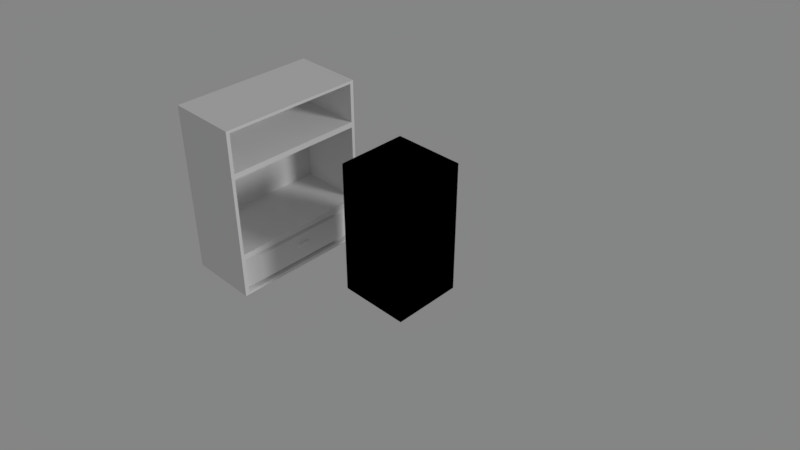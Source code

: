 # Source: cupboard.blend  (saved by Blender 2.79.0; exported with 4.5.12 LTS)
import bpy
from mathutils import Matrix  # noqa: F401  (used for matrix-valued properties, if any)

bpy.ops.wm.read_factory_settings(use_empty=True)
scene = bpy.context.scene
scene.name = 'Scene'

# ---- collections
col_collection_1 = bpy.data.collections.new('Collection 1'); scene.collection.children.link(col_collection_1)

# ---- materials (node trees are filled in below, after node groups)
mat_material = bpy.data.materials.new('Material')
mat_material.alpha_threshold = 0.0
mat_material.roughness = 0.5

# ---- node groups
ng_prinipaledshaderoptimased = bpy.data.node_groups.new('PrinipaledShaderOptimased', 'ShaderNodeTree')
_s = ng_prinipaledshaderoptimased.interface.new_socket(name='Shader OP', in_out='OUTPUT', socket_type='NodeSocketShader')
_s = ng_prinipaledshaderoptimased.interface.new_socket(name='Shader NOP', in_out='OUTPUT', socket_type='NodeSocketShader')
_s = ng_prinipaledshaderoptimased.interface.new_socket(name='Base Color', in_out='INPUT', socket_type='NodeSocketColor')
_s.default_value = (0.8, 0.8, 0.8, 1.0)
_s = ng_prinipaledshaderoptimased.interface.new_socket(name='Subsurface', in_out='INPUT', socket_type='NodeSocketFloat')
_s.subtype = 'FACTOR'
_s.min_value = 0.0
_s.max_value = 1.0
_s = ng_prinipaledshaderoptimased.interface.new_socket(name='Subsurface Radius', in_out='INPUT', socket_type='NodeSocketVector')
_s.default_value = (1.0, 1.0, 1.0)
_s.min_value = 0.0
_s.max_value = 100.0
_s = ng_prinipaledshaderoptimased.interface.new_socket(name='Subsurface Color', in_out='INPUT', socket_type='NodeSocketColor')
_s.default_value = (0.7, 0.1, 0.1, 1.0)
_s = ng_prinipaledshaderoptimased.interface.new_socket(name='Metallic', in_out='INPUT', socket_type='NodeSocketFloat')
_s.subtype = 'FACTOR'
_s.min_value = 0.0
_s.max_value = 1.0
_s = ng_prinipaledshaderoptimased.interface.new_socket(name='Specular', in_out='INPUT', socket_type='NodeSocketFloat')
_s.subtype = 'FACTOR'
_s.default_value = 0.5
_s.min_value = 0.0
_s.max_value = 1.0
_s = ng_prinipaledshaderoptimased.interface.new_socket(name='Specular Tint', in_out='INPUT', socket_type='NodeSocketFloat')
_s.subtype = 'FACTOR'
_s.min_value = 0.0
_s.max_value = 1.0
_s = ng_prinipaledshaderoptimased.interface.new_socket(name='Roughness', in_out='INPUT', socket_type='NodeSocketFloat')
_s.subtype = 'FACTOR'
_s.default_value = 0.5
_s.min_value = 0.0
_s.max_value = 1.0
_s = ng_prinipaledshaderoptimased.interface.new_socket(name='Anisotropic', in_out='INPUT', socket_type='NodeSocketFloat')
_s.subtype = 'FACTOR'
_s.min_value = 0.0
_s.max_value = 1.0
_s = ng_prinipaledshaderoptimased.interface.new_socket(name='Anisotropic Rotation', in_out='INPUT', socket_type='NodeSocketFloat')
_s.subtype = 'FACTOR'
_s.min_value = 0.0
_s.max_value = 1.0
_s = ng_prinipaledshaderoptimased.interface.new_socket(name='Sheen', in_out='INPUT', socket_type='NodeSocketFloat')
_s.subtype = 'FACTOR'
_s.min_value = 0.0
_s.max_value = 1.0
_s = ng_prinipaledshaderoptimased.interface.new_socket(name='Sheen Tint', in_out='INPUT', socket_type='NodeSocketFloat')
_s.subtype = 'FACTOR'
_s.default_value = 0.5
_s.min_value = 0.0
_s.max_value = 1.0
_s = ng_prinipaledshaderoptimased.interface.new_socket(name='Clearcoat', in_out='INPUT', socket_type='NodeSocketFloat')
_s.subtype = 'FACTOR'
_s.min_value = 0.0
_s.max_value = 1.0
_s = ng_prinipaledshaderoptimased.interface.new_socket(name='Clearcoat Roughness', in_out='INPUT', socket_type='NodeSocketFloat')
_s.subtype = 'FACTOR'
_s.default_value = 0.03
_s.min_value = 0.0
_s.max_value = 1.0
_s = ng_prinipaledshaderoptimased.interface.new_socket(name='IOR', in_out='INPUT', socket_type='NodeSocketFloat')
_s.default_value = 1.45
_s.min_value = 0.0
_s.max_value = 1000.0
_s = ng_prinipaledshaderoptimased.interface.new_socket(name='Transmission', in_out='INPUT', socket_type='NodeSocketFloat')
_s.subtype = 'FACTOR'
_s.min_value = 0.0
_s.max_value = 1.0
_s = ng_prinipaledshaderoptimased.interface.new_socket(name='Normal', in_out='INPUT', socket_type='NodeSocketVector')
_s.min_value = -1.0
_s.max_value = 1.0
_s.hide_value = True
_s = ng_prinipaledshaderoptimased.interface.new_socket(name='Clearcoat Normal', in_out='INPUT', socket_type='NodeSocketVector')
_s.min_value = -1.0
_s.max_value = 1.0
_s.hide_value = True
_s = ng_prinipaledshaderoptimased.interface.new_socket(name='Tangent', in_out='INPUT', socket_type='NodeSocketVector')
_s.min_value = -1.0
_s.max_value = 1.0
_s.hide_value = True
_N = ng_prinipaledshaderoptimased.nodes; _L = ng_prinipaledshaderoptimased.links
n0 = _N.new('ShaderNodeBsdfPrincipled'); n0.name = 'Principled BSDF'; n0.location = (-177, 98)
n0.width = 150
n0.subsurface_method = 'BURLEY'
n1 = _N.new('ShaderNodeBsdfDiffuse'); n1.name = 'Diffuse BSDF'; n1.location = (-23, 500)
n2 = _N.new('ShaderNodeBsdfAnisotropic'); n2.name = 'Glossy BSDF'; n2.location = (-23, 299)
n2.distribution = 'GGX'
n3 = _N.new('ShaderNodeMixShader'); n3.name = 'Mix Shader'; n3.location = (242, 420)
n4 = _N.new('ShaderNodeLightPath'); n4.name = 'Light Path'; n4.location = (10, -137)
n5 = _N.new('ShaderNodeMixShader'); n5.name = 'Mix Shader.001'; n5.location = (273, -34)
n6 = _N.new('NodeGroupOutput'); n6.name = 'Group Output'; n6.location = (532, 15)
n7 = _N.new('NodeGroupInput'); n7.name = 'Group Input'; n7.location = (-384, 32)
n8 = _N.new('ShaderNodeMath'); n8.name = 'Math'; n8.location = (0, 0)
n8.operation = 'POWER'
_L.new(n7.outputs[0], n0.inputs[0])
_L.new(n7.outputs[1], n0.inputs[8])
_L.new(n7.outputs[2], n0.inputs[9])
_L.new(n7.outputs[4], n0.inputs[1])
_L.new(n7.outputs[5], n0.inputs[13])
_L.new(n7.outputs[6], n0.inputs[14])
_L.new(n7.outputs[7], n0.inputs[2])
_L.new(n7.outputs[8], n0.inputs[15])
_L.new(n7.outputs[9], n0.inputs[16])
_L.new(n7.outputs[10], n0.inputs[24])
_L.new(n7.outputs[12], n0.inputs[19])
_L.new(n7.outputs[13], n0.inputs[20])
_L.new(n7.outputs[14], n0.inputs[3])
_L.new(n7.outputs[15], n0.inputs[18])
_L.new(n7.outputs[16], n0.inputs[5])
_L.new(n7.outputs[17], n0.inputs[23])
_L.new(n7.outputs[18], n0.inputs[17])
_L.new(n2.outputs[0], n3.inputs[2])
_L.new(n1.outputs[0], n3.inputs[1])
_L.new(n7.outputs[0], n1.inputs[0])
_L.new(n7.outputs[0], n2.inputs[0])
_L.new(n7.outputs[4], n3.inputs[0])
_L.new(n3.outputs[0], n5.inputs[1])
_L.new(n0.outputs[0], n5.inputs[2])
_L.new(n4.outputs[0], n5.inputs[0])
_L.new(n5.outputs[0], n6.inputs[0])
_L.new(n0.outputs[0], n6.inputs[1])
_L.new(n7.outputs[7], n8.inputs[0])
_L.new(n8.outputs[0], n2.inputs[1])
n6.is_active_output = True

# ---- material node trees
mat_material.use_nodes = True; mat_material.node_tree.nodes.clear()
_N = mat_material.node_tree.nodes; _L = mat_material.node_tree.links
n0 = _N.new('ShaderNodeOutputMaterial'); n0.name = 'Material Output'; n0.location = (300, 300)
n1 = _N.new('ShaderNodeGroup'); n1.name = 'Group'; n1.location = (-196, 225)
n1.node_tree = ng_prinipaledshaderoptimased
n1.inputs[0].default_value = (0.8, 0.8, 0.8, 1.0)
n1.inputs[1].default_value = 0.0
n1.inputs[2].default_value = (1.0, 1.0, 1.0)
n1.inputs[3].default_value = (0.7, 0.1, 0.1, 1.0)
n1.inputs[4].default_value = 0.0
n1.inputs[5].default_value = 0.5
n1.inputs[6].default_value = 0.0
n1.inputs[7].default_value = 0.5
n1.inputs[8].default_value = 0.0
n1.inputs[9].default_value = 0.0
n1.inputs[10].default_value = 0.0
n1.inputs[11].default_value = 0.5
n1.inputs[12].default_value = 0.0
n1.inputs[13].default_value = 0.03
n1.inputs[14].default_value = 1.45
n1.inputs[15].default_value = 0.0
n1.inputs[16].default_value = (0.0, 0.0, 0.0)
n1.inputs[17].default_value = (0.0, 0.0, 0.0)
n1.inputs[18].default_value = (0.0, 0.0, 0.0)
n0.is_active_output = True

# ---- world
world_world = bpy.data.worlds.new('World'); scene.world = world_world
world_world.use_nodes = True; world_world.node_tree.nodes.clear()
_N = world_world.node_tree.nodes; _L = world_world.node_tree.links
n0 = _N.new('ShaderNodeOutputWorld'); n0.name = 'World Output'; n0.location = (300, 300)
n1 = _N.new('ShaderNodeBackground'); n1.name = 'Background'; n1.location = (110, 300)
n1.inputs[0].default_value = (0.233, 0.233, 0.233, 1.0)
_L.new(n1.outputs[0], n0.inputs[0])
n0.is_active_output = True
world_world.color = (0.05088, 0.05088, 0.05088)
world_world.use_sun_shadow = False
world_world.sun_shadow_jitter_overblur = 0.0
world_world.cycles.sampling_method = 'MANUAL'

# ---- cameras
cam_camera = bpy.data.cameras.new('Camera')
cam_camera.clip_end = 100.0
cam_camera.lens = 35.0
cam_camera.sensor_width = 32.0
cam_camera.sensor_height = 18.0
cam_camera.display_size = 2.0
cam_camera.dof.focus_distance = 0.0

# ---- lights
light_sun = bpy.data.lights.new('Sun', 'SUN')
light_sun.transmission_factor = 0.0
light_sun.angle = 0.1993
light_sun.energy = 1.0
light_sun.shadow_buffer_clip_start = 0.5
light_sun.shadow_soft_size = 0.1
light_sun.shadow_cascade_max_distance = 1000.0

# ---- meshes
me_cube = bpy.data.meshes.new('Cube')
me_cube.from_pydata([(-0.5, -1.532, 0.0), (-0.5, -1.532, 2.46), (-0.5, 0.5, 0.0), (-0.5, 0.5, 2.46), (0.5, -1.532, 0.0), (0.5, -1.532, 2.46), (0.5, 0.5, 0.0), (0.5, 0.5, 2.46), (-0.5, -1.532, 1.821), (-0.5, 0.5, 1.821), (0.5, 0.5, 1.821), (0.5, -1.532, 1.821), (-0.5, 0.5, 0.615), (0.5, 0.5, 0.615), (0.5, -1.532, 0.615), (-0.5, -1.532, 0.615), (-0.5, -0.5161, 0.0), (-0.5, -0.5161, 2.46), (0.5, -0.5161, 0.0), (0.5, -0.5161, 2.46), (0.5, -0.5161, 1.821), (-0.5, -0.5161, 1.821), (-0.5, -0.5161, 0.615), (0.5, -0.5161, 0.615), (0.5, -0.5161, 1.781), (0.5, -1.485, 1.781), (0.5, 0.4526, 1.781), (0.5, 0.4526, 0.6546), (0.5, -1.485, 0.6546), (0.5, -0.5161, 0.6546), (0.5, -0.5161, 2.42), (0.5, -1.482, 2.42), (0.5, 0.4502, 2.42), (0.5, 0.4502, 1.861), (0.5, -1.482, 1.861), (0.5, -0.5161, 1.861), (0.5, 0.4446, 0.5699), (0.5, 0.4446, 0.04517), (0.5, -0.5161, 0.04517), (0.5, -1.477, 0.5699), (0.5, -1.477, 0.04517), (0.5, -0.5161, 0.5699), (0.4045, 0.4446, 0.5699), (0.4045, 0.4446, 0.04517), (0.4045, -0.5161, 0.04517), (0.4045, -1.477, 0.5699), (0.4045, -1.477, 0.04517), (0.4045, -0.5161, 0.5699), (0.4953, 0.1995, 0.5029), (0.4953, 0.1995, 0.1121), (0.4953, -0.5161, 0.1121), (0.4953, -1.232, 0.5029), (0.4953, -1.232, 0.1121), (0.4953, -0.5161, 0.5029), (-0.4591, -0.5161, 1.781), (-0.4591, -1.485, 1.781), (-0.4591, 0.4526, 1.781), (-0.4591, 0.4526, 0.6546), (-0.4591, -1.485, 0.6546), (-0.4591, -0.5161, 0.6546), (-0.4591, -0.5161, 2.42), (-0.4591, -1.482, 2.42), (-0.4591, 0.4502, 2.42), (-0.4591, 0.4502, 1.861), (-0.4591, -1.482, 1.861), (-0.4591, -0.5161, 1.861), (-0.5, 0.5, 0.404), (0.5, 0.5, 0.404), (0.5, -1.532, 0.404), (-0.5, -1.532, 0.404), (-0.5, -0.5161, 0.404), (0.5, 0.4446, 0.3898), (0.5, -1.477, 0.3898), (0.4045, 0.4446, 0.3898), (0.4045, -1.477, 0.3898), (0.4953, 0.1995, 0.3688), (0.4953, -1.232, 0.3688), (0.4953, -0.421, 0.3688), (-0.5, 0.5, 0.2969), (0.5, 0.5, 0.2969), (0.5, -1.532, 0.2969), (-0.5, -0.5161, 0.2969), (0.5, 0.4446, 0.2984), (0.5, -1.477, 0.2984), (0.4045, 0.4446, 0.2984), (0.4045, -1.477, 0.2984), (0.4953, 0.1995, 0.3008), (0.4953, -1.232, 0.3008), (0.4953, -0.421, 0.3272), (-0.5, -1.532, 0.2969), (-0.5, -0.6196, 0.0), (0.5, -0.6196, 2.46), (0.5, -0.6196, 1.821), (0.5, -0.6196, 0.615), (-0.5, -0.6196, 2.46), (0.5, -0.6196, 0.0), (-0.5, -0.6196, 1.821), (-0.5, -0.6196, 0.615), (0.5, -0.6148, 1.781), (0.5, -0.6148, 0.6546), (0.5, -0.6146, 2.42), (0.5, -0.6146, 1.861), (0.5, -0.614, 0.5699), (0.5, -0.614, 0.04517), (0.4045, -0.614, 0.5699), (0.4045, -0.614, 0.04517), (0.4953, -0.589, 0.5029), (0.4953, -0.589, 0.1121), (-0.4591, -0.6148, 1.781), (-0.4591, -0.6148, 0.6546), (-0.4591, -0.6146, 2.42), (-0.4591, -0.6146, 1.861), (0.4953, -0.589, 0.3688), (-0.5, -0.6196, 0.404), (-0.5, -0.6196, 0.2969), (0.4953, -0.589, 0.3272), (0.5275, -0.421, 0.3688), (0.5275, -0.421, 0.3008), (0.5275, -0.589, 0.3688), (0.5275, -0.589, 0.3008)], [], [(21, 17, 3, 9), (9, 3, 7, 10), (20, 10, 33, 35), (11, 5, 1, 8), (90, 95, 4, 0), (91, 94, 1, 5), (14, 11, 8, 15), (13, 10, 26, 27), (12, 9, 10, 13), (22, 21, 9, 12), (70, 22, 12, 66), (66, 12, 13, 67), (95, 18, 38, 103), (68, 14, 15, 69), (18, 6, 37, 38), (113, 97, 22, 70), (97, 96, 21, 22), (10, 20, 24, 26), (7, 3, 17, 19), (2, 6, 18, 16), (10, 7, 32, 33), (96, 94, 17, 21), (31, 34, 64, 61), (98, 25, 55, 108), (92, 11, 25, 98), (93, 23, 29, 99), (23, 13, 27, 29), (11, 14, 28, 25), (35, 33, 63, 65), (99, 29, 59, 109), (91, 5, 31, 100), (92, 20, 35, 101), (5, 11, 34, 31), (7, 19, 30, 32), (102, 39, 45, 104), (36, 41, 47, 42), (67, 13, 36, 71), (93, 14, 39, 102), (13, 23, 41, 36), (80, 4, 40, 83), (85, 46, 52, 87), (105, 44, 50, 107), (38, 37, 43, 44), (103, 38, 44, 105), (83, 40, 46, 85), (71, 36, 42, 73), (112, 106, 51, 76), (75, 48, 53, 77), (73, 42, 48, 75), (42, 47, 53, 48), (104, 45, 51, 106), (44, 43, 49, 50), (109, 108, 55, 58), (57, 56, 54, 59), (111, 110, 61, 64), (63, 62, 60, 65), (26, 24, 54, 56), (27, 26, 56, 57), (101, 35, 65, 111), (29, 27, 57, 59), (100, 31, 61, 110), (25, 28, 58, 55), (32, 30, 60, 62), (33, 32, 62, 63), (84, 73, 75, 86), (86, 75, 77, 88), (115, 112, 76, 87), (82, 71, 73, 84), (39, 72, 74, 45), (45, 74, 76, 51), (14, 68, 72, 39), (79, 67, 71, 82), (114, 113, 70, 81), (80, 68, 69, 89), (78, 66, 67, 79), (81, 70, 66, 78), (16, 81, 78, 2), (2, 78, 79, 6), (4, 80, 89, 0), (90, 114, 81, 16), (6, 79, 82, 37), (37, 82, 84, 43), (107, 115, 87, 52), (49, 86, 88, 50), (43, 84, 86, 49), (72, 83, 85, 74), (74, 85, 87, 76), (68, 80, 83, 72), (50, 88, 115, 107), (0, 89, 114, 90), (89, 69, 113, 114), (112, 115, 119, 118), (30, 100, 110, 60), (34, 101, 111, 64), (65, 60, 110, 111), (59, 54, 108, 109), (47, 104, 106, 53), (77, 53, 106, 112), (40, 103, 105, 46), (46, 105, 107, 52), (23, 93, 102, 41), (41, 102, 104, 47), (11, 92, 101, 34), (19, 91, 100, 30), (28, 99, 109, 58), (14, 93, 99, 28), (20, 92, 98, 24), (24, 98, 108, 54), (8, 1, 94, 96), (15, 8, 96, 97), (69, 15, 97, 113), (4, 95, 103, 40), (19, 17, 94, 91), (16, 18, 95, 90), (117, 116, 118, 119), (115, 88, 117, 119), (88, 77, 116, 117), (77, 112, 118, 116)])
me_cube.use_remesh_preserve_volume = False
me_cube.use_remesh_preserve_attributes = False
me_cube.use_mirror_vertex_groups = False
me_cube.update()
me_cube_001 = bpy.data.meshes.new('Cube.001')
me_cube_001.from_pydata([(-0.5, -0.5, -0.96), (-0.5, -0.5, 0.96), (-0.5, 0.5, -0.96), (-0.5, 0.5, 0.96), (0.5, -0.5, -0.96), (0.5, -0.5, 0.96), (0.5, 0.5, -0.96), (0.5, 0.5, 0.96)], [], [(0, 1, 3, 2), (2, 3, 7, 6), (6, 7, 5, 4), (4, 5, 1, 0), (2, 6, 4, 0), (7, 3, 1, 5)])
me_cube_001.materials.append(mat_material)
me_cube_001.use_remesh_preserve_volume = False
me_cube_001.use_remesh_preserve_attributes = False
me_cube_001.use_mirror_vertex_groups = False
me_cube_001.update()

# ---- objects
ob_cube_001 = bpy.data.objects.new('Cube.001', me_cube)
ob_cube = bpy.data.objects.new('Cube', me_cube_001)
ob_camera = bpy.data.objects.new('Camera', cam_camera)
ob_sun = bpy.data.objects.new('Sun', light_sun)

# ---- transforms, parenting, visibility, modifiers, constraints
ob_cube_001.location = (-1.868, 0.0, 0.0)
ob_cube_001.lineart.crease_threshold = 0.0
ob_cube.location = (0.0, 0.0, 1.0)
ob_cube.lineart.crease_threshold = 0.0
ob_camera.location = (6.501, -6.578, 7.289)
ob_camera.rotation_euler = (0.9778, -9.053e-06, 0.78)
ob_camera.lineart.crease_threshold = 0.0
ob_sun.location = (7.186, -0.5975, 9.096)
ob_sun.rotation_euler = (1.113, -0.08991, 1.961)
ob_sun.lineart.crease_threshold = 0.0

# ---- collection membership
col_collection_1.objects.link(ob_cube_001)
col_collection_1.objects.link(ob_cube)
col_collection_1.objects.link(ob_camera)
col_collection_1.objects.link(ob_sun)

# ---- scene / render settings (as saved in the file)
scene.camera = ob_camera
scene.frame_start = 1; scene.frame_end = 250; scene.frame_set(0)
scene.render.engine = 'CYCLES'
scene.render.image_settings.compression = 0
scene.render.dither_intensity = 0.0
scene.render.use_border = True
scene.cycles.use_denoising = False
scene.cycles.samples = 100
scene.cycles.sampling_pattern = 'TABULATED_SOBOL'
scene.cycles.light_sampling_threshold = 0.0
scene.cycles.use_adaptive_sampling = False
scene.cycles.use_light_tree = False
scene.cycles.blur_glossy = 2.0
scene.cycles.max_bounces = 6
scene.cycles.diffuse_bounces = 6
scene.cycles.glossy_bounces = 6
scene.cycles.transmission_bounces = 6
scene.cycles.transparent_max_bounces = 6
scene.cycles.sample_clamp_indirect = 0.0
scene.view_settings.view_transform = 'Standard'
bpy.context.view_layer.update()
